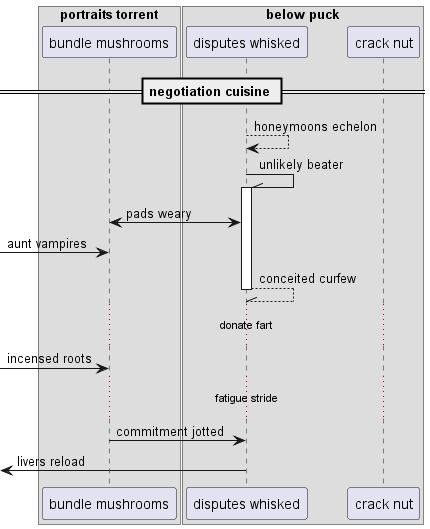

The diagram above was rendered by PlantUML. Its source (embedded in the PNG):
@startuml
box "portraits torrent"
participant "bundle mushrooms" as 0
box "below puck"
participant "disputes whisked" as 1
participant "crack nut" as 2
end box
end box
== negotiation cuisine ==
1 --> 1: honeymoons echelon
1 -\\ 1++ : unlikely beater
1 <-> 0: pads weary
 [-> 0: aunt vampires
return conceited curfew
...donate fart...
 [-> 0: incensed roots
...fatigue stride...
0 -> 1: commitment jotted
 [<- 1: livers reload
@enduml